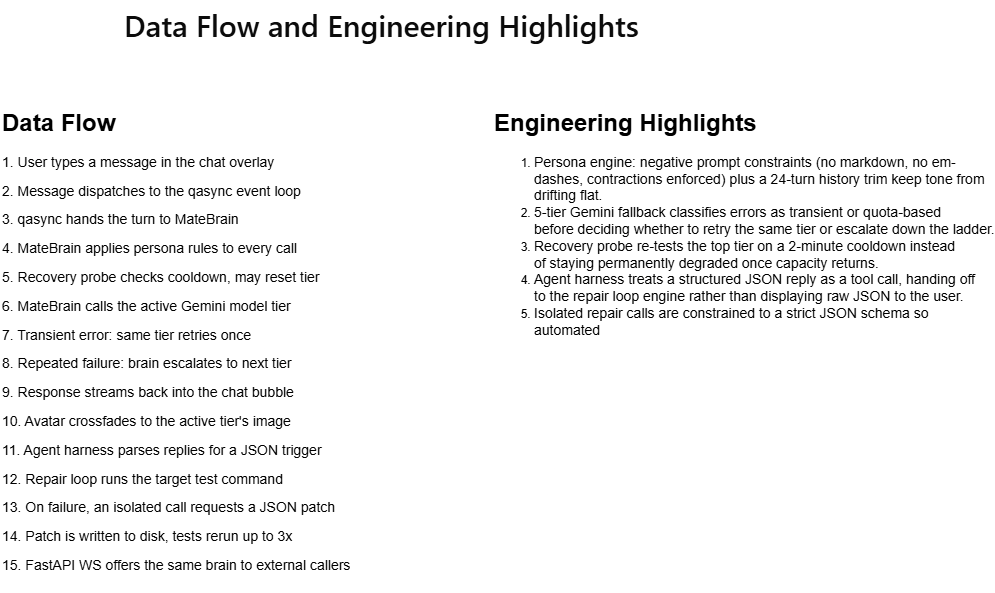

The diagram above was exported from draw.io. Its source (the exported page's mxGraphModel, read from the mxfile embedded in the PNG):
<mxGraphModel dx="1430" dy="1014" grid="0" gridSize="10" guides="1" tooltips="1" connect="1" arrows="1" fold="1" page="0" pageScale="1" pageWidth="850" pageHeight="1100" math="0" shadow="0">
  <root>
    <mxCell id="0" />
    <mxCell id="1" parent="0" />
    <mxCell id="4NLx4qEv71YWqJu_AqSz-1" parent="1" style="text;html=1;whiteSpace=wrap;overflow=hidden;rounded=0;fontSize=15;" value="&lt;h1 style=&quot;margin-top: 0px;&quot;&gt;&lt;span style=&quot;color: rgb(11, 11, 11); font-family: &amp;quot;Anthropic Sans&amp;quot;, -apple-system, BlinkMacSystemFont, &amp;quot;Segoe UI&amp;quot;, sans-serif; font-weight: 500; white-space: nowrap;&quot;&gt;Data Flow and Engineering Highlights&lt;/span&gt;&lt;/h1&gt;" vertex="1">
      <mxGeometry height="46" width="615" x="-169" y="-81" as="geometry" />
    </mxCell>
    <mxCell id="4NLx4qEv71YWqJu_AqSz-2" parent="1" style="text;html=1;whiteSpace=wrap;overflow=hidden;rounded=0;" value="&lt;h1 style=&quot;margin-top: 0px;&quot;&gt;Data Flow&lt;/h1&gt;&lt;p&gt;&lt;font style=&quot;font-size: 14px;&quot;&gt;1. User types a message in the chat overlay&lt;/font&gt;&lt;/p&gt;&lt;p&gt;&lt;font style=&quot;font-size: 14px;&quot;&gt;2. Message dispatches to the qasync event loop&lt;/font&gt;&lt;/p&gt;&lt;p&gt;&lt;font style=&quot;font-size: 14px;&quot;&gt;3. qasync hands the turn to MateBrain&lt;/font&gt;&lt;/p&gt;&lt;p&gt;&lt;font style=&quot;font-size: 14px;&quot;&gt;4. MateBrain applies persona rules to every call&lt;/font&gt;&lt;/p&gt;&lt;p&gt;&lt;font style=&quot;font-size: 14px;&quot;&gt;5. Recovery probe checks cooldown, may reset tier&lt;/font&gt;&lt;/p&gt;&lt;p&gt;&lt;font style=&quot;font-size: 14px;&quot;&gt;6. MateBrain calls the active Gemini model tier&lt;/font&gt;&lt;/p&gt;&lt;p&gt;&lt;font style=&quot;font-size: 14px;&quot;&gt;7. Transient error: same tier retries once&lt;/font&gt;&lt;/p&gt;&lt;p&gt;&lt;font style=&quot;font-size: 14px;&quot;&gt;8. Repeated failure: brain escalates to next tier&lt;/font&gt;&lt;/p&gt;&lt;p&gt;&lt;font style=&quot;font-size: 14px;&quot;&gt;9. Response streams back into the chat bubble&lt;/font&gt;&lt;/p&gt;&lt;p&gt;&lt;font style=&quot;font-size: 14px;&quot;&gt;10. Avatar crossfades to the active tier's image&lt;/font&gt;&lt;/p&gt;&lt;p&gt;&lt;font style=&quot;font-size: 14px;&quot;&gt;11. Agent harness parses replies for a JSON trigger&lt;/font&gt;&lt;/p&gt;&lt;p&gt;&lt;font style=&quot;font-size: 14px;&quot;&gt;12. Repair loop runs the target test command&lt;/font&gt;&lt;/p&gt;&lt;p&gt;&lt;font style=&quot;font-size: 14px;&quot;&gt;13. On failure, an isolated call requests a JSON patch&lt;/font&gt;&lt;/p&gt;&lt;p&gt;&lt;font style=&quot;font-size: 14px;&quot;&gt;14. Patch is written to disk, tests rerun up to 3x&lt;/font&gt;&lt;/p&gt;&lt;p&gt;&lt;font style=&quot;font-size: 14px;&quot;&gt;15. FastAPI WS offers the same brain to external callers&lt;/font&gt;&lt;/p&gt;" vertex="1">
      <mxGeometry height="488" width="386" x="-291" y="21" as="geometry" />
    </mxCell>
    <mxCell id="4NLx4qEv71YWqJu_AqSz-4" parent="1" style="text;html=1;whiteSpace=wrap;overflow=hidden;rounded=0;" value="&lt;h1 style=&quot;margin-top: 0px;&quot;&gt;Engineering Highlights&lt;/h1&gt;&lt;p&gt;&lt;/p&gt;&lt;ol&gt;&lt;li&gt;&lt;span style=&quot;font-size: 14px;&quot;&gt;Persona engine: negative prompt constraints (no markdown, no em-dashes,&amp;nbsp;&lt;/span&gt;&lt;span style=&quot;font-size: 14px; background-color: transparent; color: light-dark(rgb(0, 0, 0), rgb(255, 255, 255));&quot;&gt;contractions enforced) plus a 24-turn history trim keep tone from drifting flat.&lt;/span&gt;&lt;/li&gt;&lt;li&gt;&lt;span style=&quot;font-size: 14px;&quot;&gt;5-tier Gemini fallback classifies errors as transient or quota-based before&amp;nbsp;&lt;/span&gt;&lt;span style=&quot;font-size: 14px; background-color: transparent; color: light-dark(rgb(0, 0, 0), rgb(255, 255, 255));&quot;&gt;deciding whether to retry the same tier or escalate down the ladder.&lt;/span&gt;&lt;/li&gt;&lt;li&gt;&lt;span style=&quot;font-size: 14px;&quot;&gt;Recovery probe re-tests the top tier on a 2-minute cooldown instead of&amp;nbsp;&lt;/span&gt;&lt;span style=&quot;font-size: 14px; background-color: transparent; color: light-dark(rgb(0, 0, 0), rgb(255, 255, 255));&quot;&gt;staying permanently degraded once capacity returns.&lt;/span&gt;&lt;/li&gt;&lt;li&gt;&lt;span style=&quot;font-size: 14px;&quot;&gt;Agent harness treats a structured JSON reply as a tool call, handing off to&amp;nbsp;&lt;/span&gt;&lt;span style=&quot;font-size: 14px; background-color: transparent; color: light-dark(rgb(0, 0, 0), rgb(255, 255, 255));&quot;&gt;the repair loop engine rather than displaying raw JSON to the user.&lt;/span&gt;&lt;/li&gt;&lt;li&gt;&lt;span style=&quot;font-size: 14px;&quot;&gt;Isolated repair calls are constrained to a strict JSON schema so automated&lt;/span&gt;&lt;/li&gt;&lt;/ol&gt;&lt;p&gt;&lt;/p&gt;" vertex="1">
      <mxGeometry height="248" width="503" x="201" y="21" as="geometry" />
    </mxCell>
  </root>
</mxGraphModel>